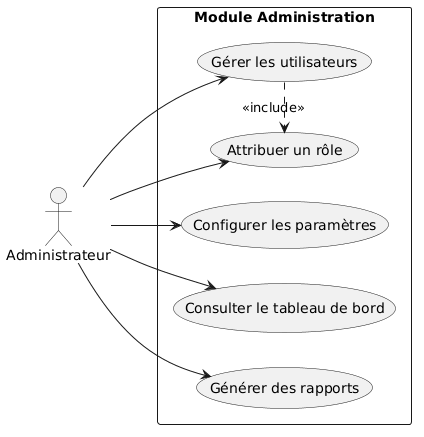

The diagram above was rendered by PlantUML. Its source (embedded in the PNG):
@startuml
left to right direction

actor Administrateur

rectangle "Module Administration" {
    usecase "Gérer les utilisateurs" as UC_Users
    usecase "Attribuer un rôle" as UC_Roles
    usecase "Configurer les paramètres" as UC_Parametres
    usecase "Consulter le tableau de bord" as UC_Dashboard
    usecase "Générer des rapports" as UC_Rapports
}

Administrateur --> UC_Users
Administrateur --> UC_Roles
Administrateur --> UC_Parametres
Administrateur --> UC_Dashboard
Administrateur --> UC_Rapports

UC_Users .> UC_Roles : <<include>>
@enduml